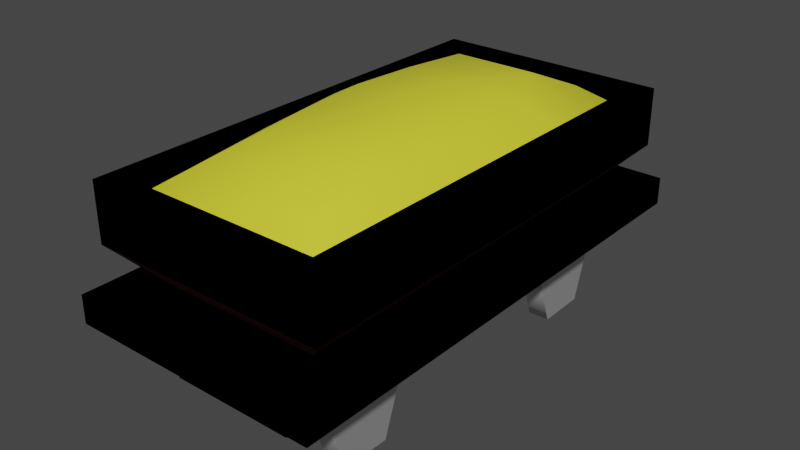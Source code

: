 # Source: Wagon.blend  (saved by Blender 3.5.10; exported with 4.5.12 LTS)
import bpy
from mathutils import Matrix  # noqa: F401  (used for matrix-valued properties, if any)

bpy.ops.wm.read_factory_settings(use_empty=True)
scene = bpy.context.scene
scene.name = 'Scene'

# ---- collections
col_collection = bpy.data.collections.new('Collection'); scene.collection.children.link(col_collection)

# ---- materials (node trees are filled in below, after node groups)
mat_hopper = bpy.data.materials.new('Hopper')
mat_hopper.alpha_threshold = 0.0
mat_hopper.use_transparent_shadow = False
mat_hopper.roughness = 0.5
mat_hopper.line_color = (0.0, 0.0, 0.0, 1.0)
mat_carriage = bpy.data.materials.new('Carriage')
mat_carriage.use_transparent_shadow = False
mat_wheels = bpy.data.materials.new('Wheels')
mat_wheels.use_transparent_shadow = False
mat_grain = bpy.data.materials.new('Grain')
mat_grain.use_transparent_shadow = False

# ---- material node trees
mat_hopper.use_nodes = True; mat_hopper.node_tree.nodes.clear()
_N = mat_hopper.node_tree.nodes; _L = mat_hopper.node_tree.links
n0 = _N.new('ShaderNodeOutputMaterial'); n0.name = 'Material Output'; n0.location = (300, 300)
n1 = _N.new('ShaderNodeBsdfPrincipled'); n1.name = 'Principled BSDF'; n1.location = (10, 300)
n1.distribution = 'GGX'
n1.subsurface_method = 'RANDOM_WALK_SKIN'
n1.inputs[0].default_value = (0.1789, 0.03105, 0.01072, 1.0)
n1.inputs[3].default_value = 1.45
n1.inputs[27].default_value = (0.0, 0.0, 0.0, 1.0)
n1.inputs[28].default_value = 1.0
_L.new(n1.outputs[0], n0.inputs[0])
n0.is_active_output = True
mat_carriage.use_nodes = True; mat_carriage.node_tree.nodes.clear()
_N = mat_carriage.node_tree.nodes; _L = mat_carriage.node_tree.links
n0 = _N.new('ShaderNodeBsdfPrincipled'); n0.name = 'Principled BSDF'; n0.location = (10, 300)
n0.distribution = 'GGX'
n0.subsurface_method = 'RANDOM_WALK_SKIN'
n0.inputs[0].default_value = (0.006107, 0.007104, 0.009018, 1.0)
n0.inputs[3].default_value = 1.45
n0.inputs[27].default_value = (0.0, 0.0, 0.0, 1.0)
n0.inputs[28].default_value = 1.0
n1 = _N.new('ShaderNodeOutputMaterial'); n1.name = 'Material Output'; n1.location = (300, 300)
_L.new(n0.outputs[0], n1.inputs[0])
n1.is_active_output = True
mat_wheels.use_nodes = True; mat_wheels.node_tree.nodes.clear()
_N = mat_wheels.node_tree.nodes; _L = mat_wheels.node_tree.links
n0 = _N.new('ShaderNodeBsdfPrincipled'); n0.name = 'Principled BSDF'; n0.location = (10, 300)
n0.distribution = 'GGX'
n0.subsurface_method = 'RANDOM_WALK_SKIN'
n0.inputs[1].default_value = 0.8
n0.inputs[3].default_value = 1.45
n0.inputs[13].default_value = 0.8
n0.inputs[27].default_value = (0.0, 0.0, 0.0, 1.0)
n0.inputs[28].default_value = 1.0
n1 = _N.new('ShaderNodeOutputMaterial'); n1.name = 'Material Output'; n1.location = (300, 300)
_L.new(n0.outputs[0], n1.inputs[0])
n1.is_active_output = True
mat_grain.use_nodes = True; mat_grain.node_tree.nodes.clear()
_N = mat_grain.node_tree.nodes; _L = mat_grain.node_tree.links
n0 = _N.new('ShaderNodeBsdfPrincipled'); n0.name = 'Principled BSDF'; n0.location = (10, 300)
n0.distribution = 'GGX'
n0.subsurface_method = 'RANDOM_WALK_SKIN'
n0.inputs[0].default_value = (0.8, 0.7663, 0.03698, 1.0)
n0.inputs[3].default_value = 1.45
n0.inputs[27].default_value = (0.0, 0.0, 0.0, 1.0)
n0.inputs[28].default_value = 1.0
n1 = _N.new('ShaderNodeOutputMaterial'); n1.name = 'Material Output'; n1.location = (300, 300)
_L.new(n0.outputs[0], n1.inputs[0])
n1.is_active_output = True

# ---- world
world_world = bpy.data.worlds.new('World'); scene.world = world_world
world_world.use_nodes = True; world_world.node_tree.nodes.clear()
_N = world_world.node_tree.nodes; _L = world_world.node_tree.links
n0 = _N.new('ShaderNodeOutputWorld'); n0.name = 'World Output'; n0.location = (300, 300)
n1 = _N.new('ShaderNodeBackground'); n1.name = 'Background'; n1.location = (10, 300)
n1.inputs[0].default_value = (0.05088, 0.05088, 0.05088, 1.0)
_L.new(n1.outputs[0], n0.inputs[0])
n0.is_active_output = True
world_world.color = (0.05088, 0.05088, 0.05088)
world_world.use_sun_shadow = False
world_world.sun_shadow_jitter_overblur = 0.0

# ---- meshes
me_cube = bpy.data.meshes.new('Cube')
me_cube.from_pydata([(0.09523, 0.2324, 0.2302), (0.07444, 0.2524, 0.1878), (0.09523, -0.2324, 0.2302), (0.07444, -0.2524, 0.1878), (-0.09523, 0.2324, 0.2302), (-0.07444, 0.2524, 0.1878), (-0.09523, -0.2324, 0.2302), (-0.07444, -0.2524, 0.1878), (-0.15, 0.3, 0.1971), (-0.15, -0.3, 0.1971), (0.15, 0.3, 0.1971), (0.15, -0.3, 0.1971), (-0.07444, 0.2524, 0.1416), (-0.07444, -0.2524, 0.1416), (0.07444, 0.2524, 0.1416), (0.07444, -0.2524, 0.1416), (0.07855, 0.2202, 0.1474), (0.1035, 0.2202, 0.1474), (0.07855, 0.2029, 0.09125), (0.1035, 0.2029, 0.09125), (0.07855, 0.1441, 0.09035), (0.1035, 0.1441, 0.09035), (0.07855, 0.1251, 0.146), (0.1035, 0.1251, 0.146), (0.07855, 0.1721, 0.1812), (0.1035, 0.1721, 0.1812), (0.07855, -0.1273, 0.1459), (0.1035, -0.1273, 0.1459), (0.07855, -0.1465, 0.09029), (0.1035, -0.1465, 0.09029), (0.07855, -0.2052, 0.09131), (0.1035, -0.2052, 0.09131), (0.07855, -0.2224, 0.1475), (0.1035, -0.2224, 0.1475), (0.07855, -0.1743, 0.1812), (0.1035, -0.1743, 0.1812), (0.15, -0.3, 0.2302), (-0.15, -0.3, 0.2302), (0.15, 0.3, 0.2302), (-0.15, 0.3, 0.2302), (0.1412, -0.2761, 0.278), (-0.1412, -0.2761, 0.278), (0.1412, 0.2761, 0.278), (-0.1412, 0.2761, 0.278), (0.1199, -0.2537, 0.3469), (-0.1199, -0.2537, 0.3469), (0.1199, 0.2537, 0.3469), (-0.1199, 0.2537, 0.3469), (0.1412, -0.2761, 0.3469), (-0.1412, -0.2761, 0.3469), (0.1412, 0.2761, 0.3469), (-0.1412, 0.2761, 0.3469), (0.05112, -0.2054, 0.242), (-0.05112, -0.2054, 0.242), (0.05112, 0.2054, 0.242), (-0.05112, 0.2054, 0.242), (0.1199, -0.2537, 0.2806), (-0.1199, -0.2537, 0.2806), (0.1199, 0.2537, 0.2806), (-0.1199, 0.2537, 0.2806)], [], [(0, 4, 43, 42), (11, 36, 37, 9), (9, 37, 39, 8), (1, 3, 15, 14), (10, 38, 36, 11), (8, 39, 38, 10), (5, 7, 9, 8), (1, 5, 8, 10), (7, 3, 11, 9), (3, 1, 10, 11), (12, 14, 15, 13), (5, 1, 14, 12), (3, 7, 13, 15), (7, 5, 12, 13), (16, 17, 19, 18), (18, 19, 21, 20), (20, 21, 23, 22), (19, 17, 25, 23, 21), (22, 23, 25, 24), (24, 25, 17, 16), (16, 18, 20, 22, 24), (26, 27, 29, 28), (28, 29, 31, 30), (30, 31, 33, 32), (29, 27, 35, 33, 31), (32, 33, 35, 34), (34, 35, 27, 26), (26, 28, 30, 32, 34), (2, 6, 37, 36), (0, 2, 36, 38), (6, 4, 39, 37), (4, 0, 38, 39), (43, 41, 49, 51), (2, 0, 42, 40), (4, 6, 41, 43), (6, 2, 40, 41), (45, 44, 56, 57), (41, 40, 48, 49), (42, 43, 51, 50), (40, 42, 50, 48), (44, 45, 49, 48), (46, 44, 48, 50), (45, 47, 51, 49), (47, 46, 50, 51), (54, 55, 53, 52), (46, 47, 59, 58), (44, 46, 58, 56), (47, 45, 57, 59), (52, 53, 57, 56), (54, 52, 56, 58), (53, 55, 59, 57), (55, 54, 58, 59)])
me_cube.polygons.foreach_set('use_smooth', [0, 0, 0, 0, 0, 0, 0, 0, 0, 0, 0, 0, 0, 0, 1, 1, 1, 0, 1, 1, 0, 1, 1, 1, 0, 1, 1, 0, 0, 0, 0, 0, 0, 0, 0, 0, 0, 0, 0, 0, 0, 0, 0, 0, 0, 0, 0, 0, 0, 0, 0, 0])
me_cube.polygons.foreach_set('material_index', [0, 1, 1, 1, 1, 1, 1, 1, 1, 1, 1, 1, 1, 1, 2, 2, 2, 2, 2, 2, 2, 2, 2, 2, 2, 2, 2, 2, 1, 1, 1, 1, 0, 0, 0, 0, 0, 0, 0, 0, 0, 0, 0, 0, 0, 0, 0, 0, 0, 0, 0, 0])
_k = set([(16, 18), (16, 24), (17, 19), (17, 25), (18, 20), (19, 21), (20, 22), (21, 23), (22, 24), (23, 25), (26, 28), (26, 34), (27, 29), (27, 35), (28, 30), (29, 31), (30, 32), (31, 33), (32, 34), (33, 35)])
me_cube.attributes.new('sharp_edge', 'BOOLEAN', 'EDGE').data.foreach_set('value', [ (min(e.vertices), max(e.vertices)) in _k for e in me_cube.edges])
_uv = me_cube.uv_layers.new(name='UVMap')
_uv.uv.foreach_set('vector', [0.6839, 0.5295, 0.8161, 0.5295, 0.8161, 0.5295, 0.6839, 0.5295, 0.375, 0.75, 0.625, 0.75, 0.625, 1.0, 0.375, 1.0, 0.375, 0.0, 0.625, 0.0, 0.625, 0.25, 0.375, 0.25, 0.3354, 0.5198, 0.3354, 0.7302, 0.3354, 0.7302, 0.3354, 0.5198, 0.375, 0.5, 0.625, 0.5, 0.625, 0.75, 0.375, 0.75, 0.375, 0.25, 0.625, 0.25, 0.625, 0.5, 0.375, 0.5, 0.1646, 0.5198, 0.1646, 0.7302, 0.125, 0.75, 0.125, 0.5, 0.3354, 0.5198, 0.1646, 0.5198, 0.125, 0.5, 0.375, 0.5, 0.1646, 0.7302, 0.3354, 0.7302, 0.375, 0.75, 0.125, 0.75, 0.3354, 0.7302, 0.3354, 0.5198, 0.375, 0.5, 0.375, 0.75, 0.1646, 0.5198, 0.3354, 0.5198, 0.3354, 0.7302, 0.1646, 0.7302, 0.1646, 0.5198, 0.3354, 0.5198, 0.3354, 0.5198, 0.1646, 0.5198, 0.3354, 0.7302, 0.1646, 0.7302, 0.1646, 0.7302, 0.3354, 0.7302, 0.1646, 0.7302, 0.1646, 0.5198, 0.1646, 0.5198, 0.1646, 0.7302, 1.0, 0.5, 1.0, 1.0, 0.8, 1.0, 0.8, 0.5, 0.8, 0.5, 0.8, 1.0, 0.6, 1.0, 0.6, 0.5, 0.6, 0.5, 0.6, 1.0, 0.4, 1.0, 0.4, 0.5, 0.4783, 0.3242, 0.25, 0.49, 0.02175, 0.3242, 0.1089, 0.05584, 0.3911, 0.05584, 0.4, 0.5, 0.4, 1.0, 0.2, 1.0, 0.2, 0.5, 0.2, 0.5, 0.2, 1.0, 2.98e-08, 1.0, 2.98e-08, 0.5, 0.75, 0.49, 0.9783, 0.3242, 0.8911, 0.05584, 0.6089, 0.05584, 0.5217, 0.3242, 1.0, 0.5, 1.0, 1.0, 0.8, 1.0, 0.8, 0.5, 0.8, 0.5, 0.8, 1.0, 0.6, 1.0, 0.6, 0.5, 0.6, 0.5, 0.6, 1.0, 0.4, 1.0, 0.4, 0.5, 0.4783, 0.3242, 0.25, 0.49, 0.02175, 0.3242, 0.1089, 0.05584, 0.3911, 0.05584, 0.4, 0.5, 0.4, 1.0, 0.2, 1.0, 0.2, 0.5, 0.2, 0.5, 0.2, 1.0, 2.98e-08, 1.0, 2.98e-08, 0.5, 0.75, 0.49, 0.9783, 0.3242, 0.8911, 0.05584, 0.6089, 0.05584, 0.5217, 0.3242, 0.6839, 0.7205, 0.8161, 0.7205, 0.875, 0.75, 0.625, 0.75, 0.6839, 0.5295, 0.6839, 0.7205, 0.625, 0.75, 0.625, 0.5, 0.8161, 0.7205, 0.8161, 0.5295, 0.875, 0.5, 0.875, 0.75, 0.8161, 0.5295, 0.6839, 0.5295, 0.625, 0.5, 0.875, 0.5, 0.8161, 0.5295, 0.8161, 0.7205, 0.8161, 0.7205, 0.8161, 0.5295, 0.6839, 0.7205, 0.6839, 0.5295, 0.6839, 0.5295, 0.6839, 0.7205, 0.8161, 0.5295, 0.8161, 0.7205, 0.8161, 0.7205, 0.8161, 0.5295, 0.8161, 0.7205, 0.6839, 0.7205, 0.6839, 0.7205, 0.8161, 0.7205, 0.8039, 0.7128, 0.6961, 0.7128, 0.6961, 0.7128, 0.8039, 0.7128, 0.8161, 0.7205, 0.6839, 0.7205, 0.6839, 0.7205, 0.8161, 0.7205, 0.6839, 0.5295, 0.8161, 0.5295, 0.8161, 0.5295, 0.6839, 0.5295, 0.6839, 0.7205, 0.6839, 0.5295, 0.6839, 0.5295, 0.6839, 0.7205, 0.6961, 0.7128, 0.8039, 0.7128, 0.8161, 0.7205, 0.6839, 0.7205, 0.6961, 0.5372, 0.6961, 0.7128, 0.6839, 0.7205, 0.6839, 0.5295, 0.8039, 0.7128, 0.8039, 0.5372, 0.8161, 0.5295, 0.8161, 0.7205, 0.8039, 0.5372, 0.6961, 0.5372, 0.6839, 0.5295, 0.8161, 0.5295, 0.7223, 0.5539, 0.7777, 0.5539, 0.7777, 0.6961, 0.7223, 0.6961, 0.6961, 0.5372, 0.8039, 0.5372, 0.8039, 0.5372, 0.6961, 0.5372, 0.6961, 0.7128, 0.6961, 0.5372, 0.6961, 0.5372, 0.6961, 0.7128, 0.8039, 0.5372, 0.8039, 0.7128, 0.8039, 0.7128, 0.8039, 0.5372, 0.7223, 0.6961, 0.7777, 0.6961, 0.8039, 0.7128, 0.6961, 0.7128, 0.7223, 0.5539, 0.7223, 0.6961, 0.6961, 0.7128, 0.6961, 0.5372, 0.7777, 0.6961, 0.7777, 0.5539, 0.8039, 0.5372, 0.8039, 0.7128, 0.7777, 0.5539, 0.7223, 0.5539, 0.6961, 0.5372, 0.8039, 0.5372])
me_cube.materials.append(mat_hopper)
me_cube.materials.append(mat_carriage)
me_cube.materials.append(mat_wheels)
me_cube.use_mirror_vertex_groups = False
me_cube.update()
me_plane = bpy.data.meshes.new('Plane')
me_plane.from_pydata([(-0.1199, -0.2537, 0.3231), (0.1199, -0.2537, 0.3231), (-0.1199, 0.2537, 0.3231), (0.1199, 0.2537, 0.3231), (-0.04982, 0.1648, 0.375), (-0.04982, -0.1648, 0.375), (0.04982, -0.1648, 0.375), (0.04982, 0.1648, 0.375), (-0.07819, 0.2114, 0.3536), (-0.07819, -0.2114, 0.3536), (0.07819, -0.2114, 0.3536), (0.07819, 0.2114, 0.3536), (-0.08572, 0.1057, 0.3595), (-0.09137, 0.0, 0.3639), (-0.08572, -0.1057, 0.3595), (0.08572, -0.1057, 0.3595), (0.09137, 0.0, 0.3639), (0.08572, 0.1057, 0.3595), (-0.1282, 0.1268, 0.3274), (-0.1385, -1.49e-08, 0.3323), (-0.1282, -0.1268, 0.3274), (0.1282, -0.1268, 0.3274), (0.1385, 1.49e-08, 0.3323), (0.1282, 0.1268, 0.3274), (-0.054, 0.08238, 0.3803), (-0.05632, 0.0, 0.3832), (-0.054, -0.08238, 0.3803), (0.054, -0.08238, 0.3803), (0.05632, 0.0, 0.3832), (0.054, 0.08238, 0.3803)], [], [(24, 29, 7, 4), (12, 8, 2, 18), (10, 9, 0, 1), (15, 10, 1, 21), (8, 11, 3, 2), (24, 4, 8, 12), (6, 5, 9, 10), (27, 6, 10, 15), (4, 7, 11, 8), (7, 29, 17, 11), (29, 28, 16, 17), (28, 27, 15, 16), (5, 26, 14, 9), (26, 25, 13, 14), (25, 24, 12, 13), (11, 17, 23, 3), (17, 16, 22, 23), (16, 15, 21, 22), (9, 14, 20, 0), (14, 13, 19, 20), (13, 12, 18, 19), (5, 6, 27, 26), (26, 27, 28, 25), (25, 28, 29, 24)])
me_plane.polygons.foreach_set('use_smooth', [True] * 24)
_uv = me_plane.uv_layers.new(name='UVMap')
_uv.uv.foreach_set('vector', [0.2716, 0.6858, 0.7284, 0.6858, 0.7284, 0.8716, 0.2716, 0.8716, 0.1761, 0.7084, 0.1761, 0.9167, 0.0, 1.0, 0.0, 0.75, 0.8239, 0.08326, 0.1761, 0.08326, 0.0, 0.0, 1.0, 0.0, 0.8239, 0.2916, 0.8239, 0.08326, 1.0, 0.0, 1.0, 0.25, 0.1761, 0.9167, 0.8239, 0.9167, 1.0, 1.0, 0.0, 1.0, 0.2716, 0.6858, 0.2716, 0.8716, 0.1761, 0.9167, 0.1761, 0.7084, 0.7284, 0.1284, 0.2716, 0.1284, 0.1761, 0.08326, 0.8239, 0.08326, 0.7284, 0.3142, 0.7284, 0.1284, 0.8239, 0.08326, 0.8239, 0.2916, 0.2716, 0.8716, 0.7284, 0.8716, 0.8239, 0.9167, 0.1761, 0.9167, 0.7284, 0.8716, 0.7284, 0.6858, 0.8239, 0.7084, 0.8239, 0.9167, 0.7284, 0.6858, 0.7284, 0.5, 0.8239, 0.5, 0.8239, 0.7084, 0.7284, 0.5, 0.7284, 0.3142, 0.8239, 0.2916, 0.8239, 0.5, 0.2716, 0.1284, 0.2716, 0.3142, 0.1761, 0.2916, 0.1761, 0.08326, 0.2716, 0.3142, 0.2716, 0.5, 0.1761, 0.5, 0.1761, 0.2916, 0.2716, 0.5, 0.2716, 0.6858, 0.1761, 0.7084, 0.1761, 0.5, 0.8239, 0.9167, 0.8239, 0.7084, 1.0, 0.75, 1.0, 1.0, 0.8239, 0.7084, 0.8239, 0.5, 1.0, 0.5, 1.0, 0.75, 0.8239, 0.5, 0.8239, 0.2916, 1.0, 0.25, 1.0, 0.5, 0.1761, 0.08326, 0.1761, 0.2916, 0.0, 0.25, 0.0, 0.0, 0.1761, 0.2916, 0.1761, 0.5, 0.0, 0.5, 0.0, 0.25, 0.1761, 0.5, 0.1761, 0.7084, 0.0, 0.75, 0.0, 0.5, 0.2716, 0.1284, 0.7284, 0.1284, 0.7284, 0.3142, 0.2716, 0.3142, 0.2716, 0.3142, 0.7284, 0.3142, 0.7284, 0.5, 0.2716, 0.5, 0.2716, 0.5, 0.7284, 0.5, 0.7284, 0.6858, 0.2716, 0.6858])
me_plane.materials.append(mat_grain)
me_plane.update()

# ---- objects
ob_wagon = bpy.data.objects.new('wagon', me_cube)
ob_contents = bpy.data.objects.new('Contents', me_plane)

# ---- transforms, parenting, visibility, modifiers, constraints
ob_wagon.location = (0.0, 0.0, 0.0)
ob_wagon.lock_rotations_4d = False
ob_wagon.empty_display_type = 'ARROWS'
ob_wagon.lineart.crease_threshold = 0.0
_m = ob_wagon.modifiers.new('EdgeSplit', 'EDGE_SPLIT')
_m.use_edge_angle = False
_m = ob_wagon.modifiers.new('Mirror', 'MIRROR')
ob_contents.location = (0.0, 0.0, 0.0)

# ---- collection membership
col_collection.objects.link(ob_wagon)
col_collection.objects.link(ob_contents)

# ---- scene / render settings (as saved in the file)
scene.frame_start = 1; scene.frame_end = 250; scene.frame_set(1)
scene.render.engine = 'BLENDER_EEVEE_NEXT'
scene.cycles.sampling_pattern = 'TABULATED_SOBOL'
scene.view_settings.view_transform = 'Filmic'
bpy.context.view_layer.update()

# ---- added for rendering (the .blend has no active camera and no usable light): camera, sun
cam_auto = bpy.data.cameras.new('AutoCamera')
cam_auto.lens = 50.0
cam_auto.sensor_width = 36.0
cam_auto.clip_end = 1000.0
ob_auto_camera = bpy.data.objects.new('AutoCamera', cam_auto)
scene.collection.objects.link(ob_auto_camera)
ob_auto_camera.location = (0.677259, -0.81271, 0.778569)
ob_auto_camera.rotation_euler = (1.09748, -7.21219e-08, 0.694738)
scene.camera = ob_auto_camera
light_auto_sun = bpy.data.lights.new('AutoSun', 'SUN')
light_auto_sun.energy = 3.0
light_auto_sun.angle = 0.0523599
ob_auto_sun = bpy.data.objects.new('AutoSun', light_auto_sun)
scene.collection.objects.link(ob_auto_sun)
ob_auto_sun.rotation_euler = (0.872665, 0.174533, 0.523599)
bpy.context.view_layer.update()
